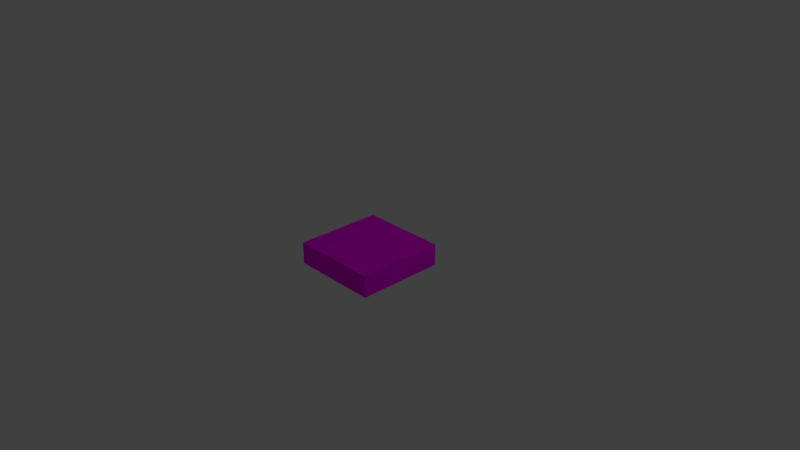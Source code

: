 # Source: sidewalk.blend  (saved by Blender 2.79.0; exported with 4.5.12 LTS)
import bpy
from mathutils import Matrix  # noqa: F401  (used for matrix-valued properties, if any)

bpy.ops.wm.read_factory_settings(use_empty=True)
scene = bpy.context.scene
scene.name = 'Scene'

# ---- collections
col_collection_1 = bpy.data.collections.new('Collection 1'); scene.collection.children.link(col_collection_1)

# ---- images (referenced by path relative to the original .blend; pixels are not part of the script)
import os
ASSET_DIR = os.environ.get("B2B_ASSET_DIR", "")  # directory of the original .blend (textures are referenced by path, not embedded)
HERE = os.path.dirname(os.path.abspath(__file__))  # packed textures are extracted next to this script under _unpacked/

def load_image(name, relpath, width, height, colorspace="sRGB"):
    """Load a texture the original file referenced (path relative to the .blend, or extracted next to this script)."""
    p = next((c for c in (os.path.join(HERE, relpath), os.path.join(ASSET_DIR, relpath)) if relpath and os.path.exists(c)), "")
    if p:
        img = bpy.data.images.load(p, check_existing=True)
        img.name = name
    else:  # same state as the original file: an image datablock whose file is absent (Cycles renders it pink)
        img = bpy.data.images.new(name, width, height)
        img.source = "FILE"
        img.filepath = "//" + (relpath or name)
    img.colorspace_settings.name = colorspace
    return img
img_concrete_png_003 = load_image('concrete.png.003', 'concrete.png', 1024, 1024, 'sRGB')

# ---- materials (node trees are filled in below, after node groups)
mat_material_003 = bpy.data.materials.new('Material.003')
mat_material_003.alpha_threshold = 0.0
mat_material_003.roughness = 0.5
mat_material_003.line_color = (0.0, 0.0, 0.0, 1.0)

# ---- material node trees
mat_material_003.use_nodes = True; mat_material_003.node_tree.nodes.clear()
_N = mat_material_003.node_tree.nodes; _L = mat_material_003.node_tree.links
n0 = _N.new('ShaderNodeOutputMaterial'); n0.name = 'Material Output'; n0.location = (300, 300)
n1 = _N.new('ShaderNodeBsdfDiffuse'); n1.name = 'Diffuse BSDF'; n1.location = (10, 300)
n2 = _N.new('ShaderNodeTexImage'); n2.name = 'Image Texture'; n2.location = (-180, 300)
n2.width = 140
n2.image = img_concrete_png_003
_L.new(n1.outputs[0], n0.inputs[0])
_L.new(n2.outputs[0], n1.inputs[0])
n0.is_active_output = True

# ---- world
world_world = bpy.data.worlds.new('World'); scene.world = world_world
world_world.color = (0.05088, 0.05088, 0.05088)
world_world.use_sun_shadow = False
world_world.sun_shadow_jitter_overblur = 0.0
world_world.cycles.sampling_method = 'MANUAL'

# ---- cameras
cam_camera = bpy.data.cameras.new('Camera')
cam_camera.clip_end = 100.0
cam_camera.lens = 35.0
cam_camera.sensor_width = 32.0
cam_camera.sensor_height = 18.0
cam_camera.ortho_scale = 7.314
cam_camera.dof.focus_distance = 0.0

# ---- lights
light_lamp = bpy.data.lights.new('Lamp', 'POINT')
light_lamp.transmission_factor = 0.0
light_lamp.cutoff_distance = 30.0
light_lamp.energy = 100.0
light_lamp.shadow_buffer_clip_start = 1.001
light_lamp.shadow_soft_size = 0.1
light_lamp.shadow_maximum_resolution = 0.006
light_lamp.use_absolute_resolution = True

# ---- meshes
me_cube_003 = bpy.data.meshes.new('Cube.003')
me_cube_003.from_pydata([(0.6, 0.6, -0.15), (0.6, -0.6, -0.15), (-0.6, -0.6, -0.15), (-0.6, 0.6, -0.15), (0.6, 0.6, 0.15), (0.6, -0.6, 0.15), (-0.6, -0.6, 0.15), (-0.6, 0.6, 0.15)], [], [(0, 1, 2, 3), (4, 7, 6, 5), (0, 4, 5, 1), (1, 5, 6, 2), (2, 6, 7, 3), (4, 0, 3, 7)])
_uv = me_cube_003.uv_layers.new(name='UVMap')
_uv.uv.foreach_set('vector', [0.9951, 0.9951, 0.9951, 0.004929, 0.004929, 0.004929, 0.00493, 0.9951, 1.002, 1.002, -0.001729, 1.002, -0.001729, -0.001729, 1.002, -0.001729, 0.9941, 0.006232, 0.9941, 0.9938, 0.005878, 0.9938, 0.005878, 0.006232, 0.9954, 0.9953, 0.9954, 0.00474, 0.00459, 0.00474, 0.00459, 0.9953, 0.002957, 0.00767, 0.002958, 0.9923, 0.997, 0.9923, 0.997, 0.00767, 0.9948, 0.9943, 0.9948, 0.005733, 0.0052, 0.005733, 0.0052, 0.9943])
me_cube_003.materials.append(mat_material_003)
me_cube_003.use_remesh_preserve_volume = False
me_cube_003.use_remesh_preserve_attributes = False
me_cube_003.use_mirror_vertex_groups = False
me_cube_003.update()

# ---- objects
ob_lamp = bpy.data.objects.new('Lamp', light_lamp)
ob_camera = bpy.data.objects.new('Camera', cam_camera)
ob_cube_003 = bpy.data.objects.new('Cube.003', me_cube_003)

# ---- transforms, parenting, visibility, modifiers, constraints
ob_lamp.location = (4.076, 1.005, 5.904)
ob_lamp.rotation_euler = (0.6503, 0.05522, 1.866)
ob_lamp.lock_rotations_4d = False
ob_lamp.empty_display_type = 'ARROWS'
ob_lamp.color = (0.0, 0.0, 0.0, 0.0)
ob_lamp.lineart.crease_threshold = 0.0
ob_camera.location = (7.481, -6.508, 5.344)
ob_camera.rotation_euler = (1.109, 0.0, 0.8149)
ob_camera.lock_rotations_4d = False
ob_camera.empty_display_type = 'ARROWS'
ob_camera.color = (0.0, 0.0, 0.0, 0.0)
ob_camera.display_type = 'WIRE'
ob_camera.lineart.crease_threshold = 0.0
ob_cube_003.location = (0.0, 0.0, 0.0)
ob_cube_003.lock_rotations_4d = False
ob_cube_003.empty_display_type = 'ARROWS'
ob_cube_003.lineart.crease_threshold = 0.0

# ---- collection membership
col_collection_1.objects.link(ob_lamp)
col_collection_1.objects.link(ob_camera)
col_collection_1.objects.link(ob_cube_003)

# ---- scene / render settings (as saved in the file)
scene.camera = ob_camera
scene.frame_start = 1; scene.frame_end = 250; scene.frame_set(1)
scene.render.engine = 'CYCLES'
scene.render.resolution_percentage = 50
scene.render.dither_intensity = 0.0
scene.cycles.use_denoising = False
scene.cycles.samples = 128
scene.cycles.sampling_pattern = 'TABULATED_SOBOL'
scene.cycles.use_adaptive_sampling = False
scene.cycles.use_light_tree = False
scene.cycles.blur_glossy = 0.0
scene.cycles.sample_clamp_indirect = 0.0
scene.view_settings.view_transform = 'Standard'
bpy.context.view_layer.update()
